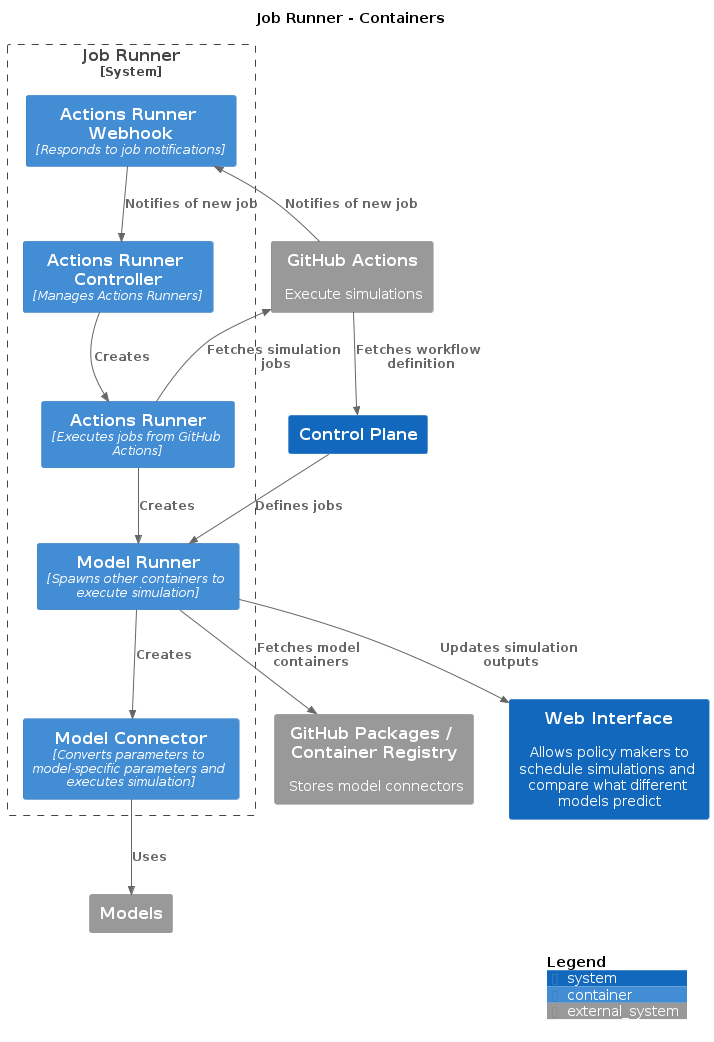

The diagram above was rendered by PlantUML. Its source (embedded in the PNG):
@startuml
title Job Runner - Containers

top to bottom direction

!includeurl https://raw.githubusercontent.com/plantuml-stdlib/C4-PlantUML/master/C4.puml
!includeurl https://raw.githubusercontent.com/plantuml-stdlib/C4-PlantUML/master/C4_Context.puml
!includeurl https://raw.githubusercontent.com/plantuml-stdlib/C4-PlantUML/master/C4_Container.puml

System_Ext(Models, "Models", "")
System(ControlPlane, "Control Plane", "")
System_Ext(GitHubActions, "GitHub Actions", "Execute simulations")
System_Ext(GitHubPackagesContainerRegistry, "GitHub Packages / Container Registry", "Stores model connectors")
System(WebInterface, "Web Interface", "Allows policy makers to schedule simulations and compare what different models predict")

System_Boundary("JobRunner_boundary", "Job Runner") {
  Container(JobRunner.ModelConnector, "Model Connector", "Converts parameters to model-specific parameters and executes simulation")
  Container(JobRunner.ModelRunner, "Model Runner", "Spawns other containers to execute simulation")
  Container(JobRunner.ActionsRunner, "Actions Runner", "Executes jobs from GitHub Actions")
  Container(JobRunner.ActionsRunnerController, "Actions Runner Controller", "Manages Actions Runners")
  Container(JobRunner.ActionsRunnerWebhook, "Actions Runner Webhook", "Responds to job notifications")
}

Rel_D(JobRunner.ModelConnector, Models, "Uses")
Rel_D(JobRunner.ModelRunner, GitHubPackagesContainerRegistry, "Fetches model containers")
Rel_D(JobRunner.ModelRunner, JobRunner.ModelConnector, "Creates")
Rel_D(JobRunner.ModelRunner, WebInterface, "Updates simulation outputs")
Rel_D(JobRunner.ActionsRunner, GitHubActions, "Fetches simulation jobs")
Rel_D(JobRunner.ActionsRunner, JobRunner.ModelRunner, "Creates")
Rel_D(JobRunner.ActionsRunnerController, JobRunner.ActionsRunner, "Creates")
Rel_D(JobRunner.ActionsRunnerWebhook, JobRunner.ActionsRunnerController, "Notifies of new job")
Rel_D(ControlPlane, JobRunner.ModelRunner, "Defines jobs")
Rel_D(GitHubActions, ControlPlane, "Fetches workflow definition")
Rel_D(GitHubActions, JobRunner.ActionsRunnerWebhook, "Notifies of new job")

SHOW_LEGEND()
@enduml